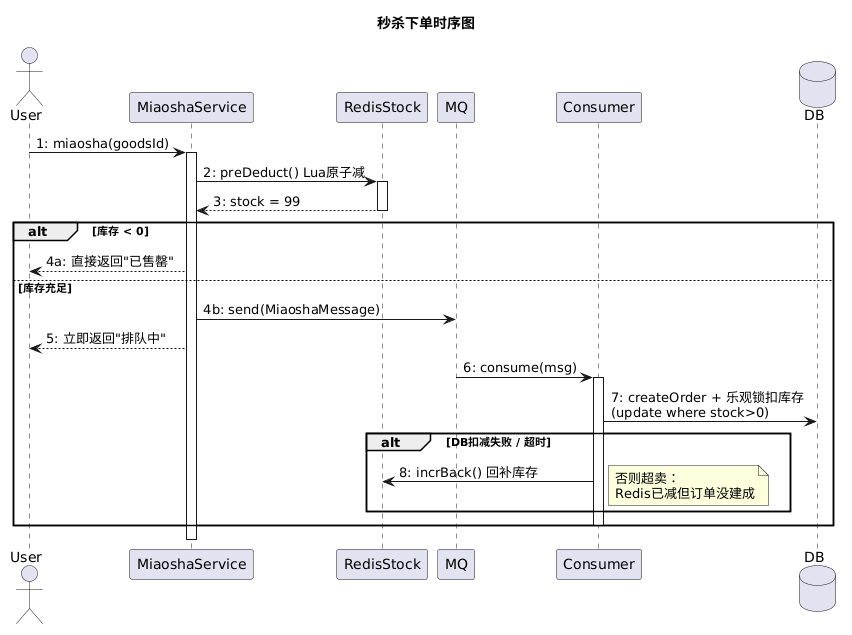

The diagram above was rendered by PlantUML. Its source (embedded in the PNG):
@startuml
title 秒杀下单时序图

actor User as 用户
participant "MiaoshaService" as svc
participant "RedisStock" as redis
participant "MQ" as mq
participant "Consumer" as consumer
database "DB" as db

用户 -> svc : 1: miaosha(goodsId)
activate svc
svc -> redis : 2: preDeduct() Lua原子减
activate redis
redis --> svc : 3: stock = 99
deactivate redis

alt 库存 < 0
    svc --> 用户 : 4a: 直接返回"已售罄"
else 库存充足
    svc -> mq : 4b: send(MiaoshaMessage)
    svc --> 用户 : 5: 立即返回"排队中"
    mq -> consumer : 6: consume(msg)
    activate consumer
    consumer -> db : 7: createOrder + 乐观锁扣库存\n(update where stock>0)
    alt DB扣减失败 / 超时
        consumer -> redis : 8: incrBack() 回补库存
        note right : 否则超卖：\nRedis已减但订单没建成
    end
    deactivate consumer
end
deactivate svc
@enduml